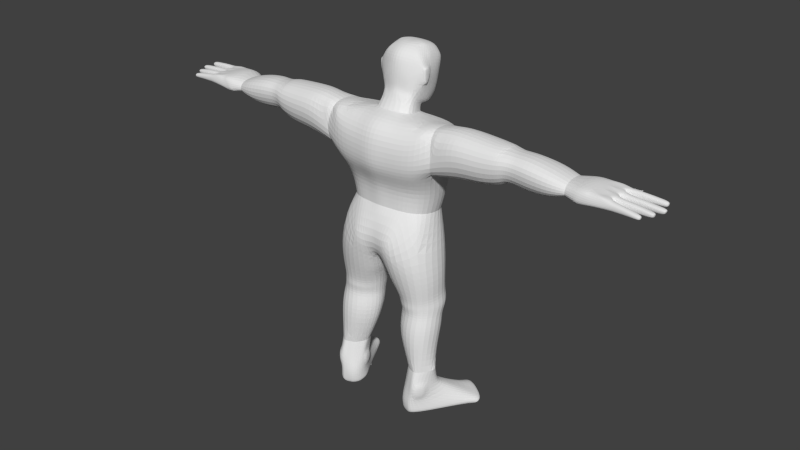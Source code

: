 # Source: Guardianv3.0_BodySplit.blend  (saved by Blender 2.75.0; exported with 4.5.12 LTS)
import bpy
from mathutils import Matrix  # noqa: F401  (used for matrix-valued properties, if any)

bpy.ops.wm.read_factory_settings(use_empty=True)
scene = bpy.context.scene
scene.name = 'Scene'

# ---- collections
col_collection_1 = bpy.data.collections.new('Collection 1'); scene.collection.children.link(col_collection_1)

# ---- materials (node trees are filled in below, after node groups)
mat_material = bpy.data.materials.new('Material')
mat_material.alpha_threshold = 0.0
mat_material.use_transparent_shadow = False
mat_material.roughness = 0.5
mat_material.line_color = (0.0, 0.0, 0.0, 1.0)

# ---- material node trees

# ---- world
world_world = bpy.data.worlds.new('World'); scene.world = world_world
world_world.color = (0.05088, 0.05088, 0.05088)
world_world.use_sun_shadow = False
world_world.sun_shadow_jitter_overblur = 0.0
world_world.cycles.sampling_method = 'MANUAL'
world_world.cycles.sample_map_resolution = 256

# ---- meshes
me_cube_006 = bpy.data.meshes.new('Cube.006')
me_cube_006.from_pydata([(0.2779, -0.9106, 2.821), (-0.4031, -0.8984, 2.758), (0.04452, -0.6964, 1.404), (0.05515, -0.7873, 1.761), (0.2515, -0.8797, 2.099), (0.3653, -0.9867, 2.359), (-0.3302, -0.6964, 1.362), (-0.3623, -0.7873, 1.661), (-0.2043, -0.8797, 2.115), (-0.3371, -0.9867, 2.359), (-0.5598, -0.3552, 1.201), (-0.5998, -0.1574, 1.201), (0.03243, -0.3669, 2.865), (0.2615, -0.743, 2.833), (-0.1792, -0.743, 2.768), (-0.3435, -0.2379, 2.782), (-0.5516, -0.475, 1.319), (-0.5922, -0.1819, 1.314), (-0.6285, -0.5134, 1.628), (-0.6974, -0.189, 1.619), (-0.672, -0.6285, 2.026), (-0.7502, -0.2314, 2.026), (-0.6721, -0.6661, 2.346), (-0.745, -0.1388, 2.343), (0.2912, -0.1819, 1.451), (0.2547, -0.475, 1.442), (0.3034, -0.189, 1.792), (0.2623, -0.5134, 1.787), (0.452, -0.2494, 2.041), (0.4021, -0.6285, 2.041), (0.5149, -0.2247, 2.243), (0.4598, -0.6661, 2.254), (-0.6718, -0.1772, 2.589), (-0.6244, -0.7136, 2.608), (0.4548, -0.7084, 2.598), (0.4997, -0.2673, 2.603), (-0.6013, 0.0, 1.201), (0.1164, 0.0, 2.881), (-0.4656, 0.0, 2.768), (-0.601, 0.0, 1.313), (-0.703, 0.0, 1.618), (-0.7454, 0.0, 2.113), (-0.7349, 0.0, 2.346), (0.3196, 0.0, 1.458), (0.3354, 0.0, 1.796), (0.4909, 0.0, 2.041), (0.5578, 0.0, 2.235), (-0.6606, 0.0, 2.587), (0.5422, 0.0, 2.608), (0.3036, -0.2994, 2.805), (0.4112, 0.0, 2.837), (-0.5344, -0.1489, 0.9804), (-0.5525, 0.0, 0.9804), (-0.4255, 0.0, 0.6585), (-0.526, -0.1312, 2.704), (-0.4864, -0.564, 2.733), (-0.01774, -0.8775, 2.836), (0.00304, -0.7394, 2.852), (-0.4325, -0.1835, 2.775)], [], [(11, 36, 52, 51), (57, 14, 1, 56), (31, 34, 0, 5), (2, 3, 7, 6), (3, 4, 8, 7), (25, 27, 3, 2), (27, 29, 4, 3), (29, 31, 5, 4), (45, 46, 30, 28), (28, 30, 31, 29), (44, 45, 28, 26), (26, 28, 29, 27), (43, 44, 26, 24), (24, 26, 27, 25), (8, 9, 22, 20), (20, 22, 23, 21), (7, 8, 20, 18), (18, 20, 21, 19), (6, 7, 18, 16), (16, 18, 19, 17), (10, 16, 17, 11), (9, 1, 33, 22), (22, 33, 32, 23), (46, 48, 35, 30), (30, 35, 34, 31), (12, 15, 14, 57, 13), (1, 14, 55, 33), (55, 14, 15, 54), (48, 50, 49, 35), (35, 49, 13, 34), (34, 13, 0), (23, 32, 47, 42), (11, 17, 39, 36), (17, 19, 40, 39), (19, 21, 41, 40), (21, 23, 42, 41), (49, 12, 13), (50, 37, 12, 49), (51, 52, 53), (10, 11, 51), (33, 55, 54, 32), (54, 15, 58, 38, 47), (32, 54, 47), (13, 57, 56, 0)])
me_cube_006.materials.append(mat_material)
me_cube_006.use_remesh_preserve_volume = False
me_cube_006.use_remesh_preserve_attributes = False
me_cube_006.use_mirror_vertex_groups = False
me_cube_006.update()
me_cube_005 = bpy.data.meshes.new('Cube.005')
me_cube_005.from_pydata([(0.04452, -0.6964, 1.404), (-0.3302, -0.6964, 1.362), (0.5603, -0.1489, 0.9856), (0.5501, -0.3032, 0.9856), (-0.5598, -0.3552, 1.201), (-0.5516, -0.475, 1.319), (0.2912, -0.1819, 1.451), (0.2547, -0.475, 1.442), (0.5107, 0.0, 0.9856), (0.3196, 0.0, 1.458), (-0.01047, -0.1372, 0.259), (0.06169, -0.056, 0.5434), (-0.5344, -0.1489, 0.9804), (0.07752, 0.0, 0.5894), (0.3952, -0.7985, 0.8193), (-0.1589, -0.8856, 0.8298), (0.3426, -0.0584, 0.536), (0.5523, -0.3505, 0.6904), (-0.5233, -0.6611, 0.6927), (-0.4715, -0.2979, 0.5746), (-0.4255, 0.0, 0.6585), (0.3962, 0.0, 0.6145), (0.3326, -0.8432, 0.3486), (-0.1281, -0.9417, 0.3671), (0.2621, -0.1095, 0.2485), (0.4337, -0.4184, 0.2848), (-0.4275, -0.6942, 0.2903), (-0.4012, -0.3388, 0.2795), (0.2798, -0.7985, 0.01301), (-0.1249, -0.9096, 0.06229), (0.1234, -0.1828, -0.01932), (0.3301, -0.4748, -0.02583), (-0.4195, -0.7359, 0.08041), (-0.4007, -0.3835, 0.04207), (0.2763, -0.8053, -0.08886), (-0.146, -0.9632, -0.09678), (0.09701, -0.2027, -0.1348), (0.3567, -0.4691, -0.1085), (-0.4343, -0.7476, -0.1112), (-0.3778, -0.3872, -0.1296), (0.2706, -0.8007, -0.2225), (-0.05829, -0.9279, -0.2559), (0.0676, -0.2303, -0.2608), (0.3132, -0.4872, -0.2263), (-0.3333, -0.7364, -0.2816), (-0.2881, -0.3672, -0.2871), (0.3636, -0.7458, -1.173), (0.1366, -0.9379, -1.155), (0.1086, -0.4315, -1.167), (0.2979, -0.5671, -1.179), (-0.07773, -0.7978, -1.143), (-0.09746, -0.5128, -1.155), (0.1252, -0.2625, -0.7638), (-0.2225, -0.4173, -0.7841), (-0.2163, -0.7472, -0.7794), (0.0456, -0.9323, -0.7635), (0.3837, -0.8039, -0.7254), (0.3767, -0.4631, -0.7326), (-0.08499, -0.07494, 0.5551), (-0.1337, -0.2646, -0.277), (-0.1548, -0.2393, 0.008958), (-0.189, -0.1614, 0.2707), (-0.0375, -0.3038, -0.7756), (-0.1506, -0.2435, -0.1357), (-0.008231, -0.4786, -1.17), (-0.08816, -0.6046, -1.148), (0.03891, -0.8972, -1.148), (0.2098, -0.4908, -1.175), (0.3347, -0.6696, -1.176), (-0.3047, -0.3844, -0.4633), (-0.01943, -0.9552, -0.4419), (0.3511, -0.8203, -0.4237), (0.08467, -0.2078, -0.4614), (-0.3209, -0.7609, -0.4497), (0.3653, -0.4417, -0.4389), (-0.117, -0.2586, -0.464)], [], [(8, 9, 6, 2), (2, 6, 7, 3), (2, 3, 17, 16), (24, 25, 31, 30), (26, 27, 33, 32), (29, 32, 38, 35), (60, 30, 36, 63), (25, 22, 28, 31), (61, 10, 24, 30, 60), (23, 26, 32, 29), (22, 23, 29, 28), (36, 37, 43, 42), (38, 39, 45, 44), (28, 29, 35, 34), (32, 33, 39, 38), (30, 31, 37, 36), (31, 28, 34, 37), (55, 54, 50, 66, 47), (62, 52, 48, 64), (37, 34, 40, 43), (63, 36, 42, 59), (35, 38, 44, 41), (34, 35, 41, 40), (56, 55, 47, 46), (54, 53, 51, 65, 50), (52, 57, 49, 67, 48), (57, 56, 46, 68, 49), (74, 71, 56, 57), (72, 74, 57, 52), (73, 69, 53, 54), (71, 70, 55, 56), (75, 72, 52, 62), (70, 73, 54, 55), (25, 24, 16, 17), (23, 22, 14, 15), (26, 18, 19, 27), (22, 25, 17, 14), (26, 23, 15, 18), (39, 63, 59, 45), (53, 62, 64, 51), (27, 61, 60, 33), (69, 75, 62, 53), (33, 60, 63, 39), (45, 59, 75, 69), (41, 44, 73, 70), (59, 42, 72, 75), (40, 41, 70, 71), (44, 45, 69, 73), (42, 43, 74, 72), (43, 40, 71, 74), (27, 19, 58, 61), (10, 11, 16, 24), (5, 4, 18), (5, 18, 15, 1), (58, 19, 20), (14, 0, 1, 15), (7, 0, 14), (7, 14, 17, 3), (61, 58, 11, 10), (58, 20, 13, 11), (18, 4, 12, 19), (19, 12, 20), (11, 13, 21, 16), (8, 2, 16, 21)])
me_cube_005.materials.append(mat_material)
me_cube_005.use_remesh_preserve_volume = False
me_cube_005.use_remesh_preserve_attributes = False
me_cube_005.use_mirror_vertex_groups = False
me_cube_005.update()
me_cube_004 = bpy.data.meshes.new('Cube.004')
me_cube_004.from_pydata([(0.3636, -0.7458, -1.173), (0.1366, -0.9379, -1.155), (0.1086, -0.4315, -1.167), (0.2979, -0.5671, -1.179), (-0.07773, -0.7978, -1.143), (-0.09746, -0.5128, -1.155), (-0.5573, -0.7898, -1.793), (-0.5121, -1.097, -1.731), (-0.6073, -0.9675, -1.7), (-0.4519, -1.228, -1.756), (0.3092, -0.4528, -1.813), (0.04956, -0.4836, -1.812), (0.4396, -0.765, -1.93), (-0.5053, -1.391, -1.839), (0.1293, -0.4365, -1.928), (0.3815, -0.5446, -1.928), (-0.7074, -1.214, -1.791), (-0.8099, -0.9264, -1.757), (0.04795, -0.4856, -1.858), (0.4158, -0.6475, -1.927), (0.2981, -0.4567, -1.927), (-0.6114, -1.335, -1.825), (-0.7736, -1.066, -1.757), (0.2662, -0.4835, -1.447), (-0.008231, -0.4786, -1.17), (0.2089, -0.8775, -1.322), (-0.02075, -0.5161, -1.41), (0.02476, -0.9255, -1.417), (-0.06369, -0.8172, -1.413), (0.3579, -0.5614, -1.449), (0.1947, -0.4389, -1.356), (0.4344, -0.7389, -1.332), (-0.006724, -0.5092, -1.354), (0.4025, -0.6623, -1.451), (-0.09469, -0.6413, -1.413), (-0.1764, -0.6825, -1.491), (-0.08816, -0.6046, -1.148), (0.03891, -0.8972, -1.148), (-0.0534, -0.9808, -1.502), (0.2098, -0.4908, -1.175), (0.3144, -0.4525, -1.663), (0.3347, -0.6696, -1.176), (0.4373, -0.6507, -1.662), (-0.00761, -0.5098, -1.656), (-0.03482, -0.5605, -1.66), (-0.1662, -0.8828, -1.49), (0.4128, -0.5311, -1.661), (0.1977, -0.4373, -1.651), (0.2085, -0.8775, -1.657), (0.4344, -0.7391, -1.656), (0.4076, -0.5314, -1.813), (0.4569, -0.7653, -1.843), (-0.3924, -1.308, -1.793), (0.4321, -0.6511, -1.811), (0.1537, -0.4346, -1.815), (-0.3449, -1.268, -1.929), (-0.506, -0.7957, -1.929), (-0.4571, -1.364, -1.91), (-0.6549, -1.176, -1.911), (-0.7642, -0.896, -1.907), (-0.5657, -1.307, -1.908), (-0.7275, -1.038, -1.904), (0.2827, -0.8923, -1.403), (0.4032, -0.7989, -1.402), (0.2762, -0.8769, -1.585), (0.4032, -0.7991, -1.584), (0.1556, -0.4227, -1.408), (0.01483, -0.4637, -1.405), (0.01379, -0.4563, -1.594), (0.1596, -0.4204, -1.593), (-0.138, -0.5942, -1.764), (-0.1426, -0.5943, -1.858), (0.06275, -0.7287, -1.917), (-0.06035, -0.8093, -1.908), (-0.3098, -0.6861, -1.928)], [(71, 72), (72, 73)], [(45, 35, 8, 7), (46, 42, 53, 50), (48, 38, 9, 52), (70, 11, 18, 71), (38, 45, 7, 9), (43, 47, 54, 11), (47, 40, 10, 54), (10, 50, 15, 20), (9, 7, 16, 21), (42, 49, 51, 53), (35, 44, 6, 8), (49, 48, 52, 51), (0, 1, 25, 31), (52, 13, 55), (1, 37, 27, 25), (36, 5, 26, 34), (8, 6, 17, 22), (5, 24, 32, 26), (41, 0, 31, 33), (25, 27, 38, 48), (23, 29, 46, 40), (7, 8, 22, 16), (29, 33, 42, 46), (54, 10, 20, 14), (30, 23, 40, 47), (26, 32, 43, 44), (28, 34, 35, 45), (34, 26, 44, 35), (50, 53, 19, 15), (52, 9, 21, 13), (27, 28, 45, 38), (53, 51, 12, 19), (33, 31, 49, 42), (30, 47, 69, 66), (40, 46, 50, 10), (44, 43, 11, 70, 6), (24, 2, 30, 32), (3, 41, 33, 29), (37, 4, 28, 27), (4, 36, 34, 28), (39, 3, 29, 23), (11, 54, 14, 18), (49, 31, 63, 65), (2, 39, 23, 30), (51, 52, 55, 12), (17, 6, 56), (16, 22, 61, 58), (22, 17, 59, 61), (21, 16, 58, 60), (13, 21, 60, 57), (13, 57, 55), (17, 56, 59), (63, 62, 64, 65), (25, 48, 64, 62), (48, 49, 65, 64), (31, 25, 62, 63), (67, 66, 69, 68), (43, 32, 67, 68), (32, 30, 66, 67), (47, 43, 68, 69), (6, 70, 71, 74, 56), (19, 12, 14, 20, 15), (18, 14, 12, 55, 72), (71, 18, 72, 55, 73), (56, 74, 71, 73, 55), (60, 58, 61, 59, 56, 55, 57)])
me_cube_004.materials.append(mat_material)
me_cube_004.use_remesh_preserve_volume = False
me_cube_004.use_remesh_preserve_attributes = False
me_cube_004.use_mirror_vertex_groups = False
me_cube_004.update()
me_cube_003 = bpy.data.meshes.new('Cube.003')
me_cube_003.from_pydata([(0.1443, -3.007, 2.425), (0.1733, -3.014, 2.52), (-0.1941, -2.991, 2.423), (-0.3481, -2.992, 2.537), (0.1017, -2.999, 2.633), (-0.2464, -2.985, 2.635), (0.1754, -3.675, 2.451), (0.1864, -3.687, 2.533), (-0.3692, -3.651, 2.445), (-0.4099, -3.646, 2.493), (0.1654, -3.653, 2.588), (-0.3995, -3.661, 2.598), (0.1933, -3.159, 2.386), (0.2028, -3.366, 2.442), (-0.3685, -3.291, 2.407), (-0.4865, -3.205, 2.349), (0.2191, -3.183, 2.52), (0.2142, -3.418, 2.508), (-0.5489, -3.253, 2.489), (-0.4538, -3.423, 2.482), (-0.3902, -3.448, 2.623), (-0.3876, -3.212, 2.665), (0.1724, -3.473, 2.62), (0.1738, -3.237, 2.661), (-0.5526, -3.497, 2.335), (-0.6474, -3.437, 2.334), (-0.6566, -3.44, 2.433), (-0.5478, -3.494, 2.427), (-0.1742, -3.343, 2.449), (-0.2677, -3.665, 2.469), (-0.1719, -3.137, 2.386), (-0.1097, -3.226, 2.673), (-0.1792, -3.46, 2.632), (-0.2491, -3.651, 2.609), (0.05957, -3.637, 2.602), (-0.05434, -3.465, 2.632), (0.05419, -3.651, 2.45), (0.06287, -3.357, 2.453), (0.07421, -3.147, 2.388), (0.05722, -3.662, 2.515), (0.06419, -3.726, 2.488), (-0.3039, -3.762, 2.603), (-0.2724, -3.651, 2.609), (-0.2805, -3.662, 2.517), (0.03912, -3.638, 2.603), (-0.3954, -4.194, 2.473), (0.0396, -3.662, 2.514), (-0.1222, -3.642, 2.598), (-0.1087, -3.647, 2.458), (-0.1011, -3.657, 2.518), (-0.4168, -4.201, 2.521), (-0.09598, -3.642, 2.597), (-0.3988, -4.2, 2.559), (-0.3397, -4.193, 2.47), (-0.3694, -4.218, 2.517), (-0.3392, -4.2, 2.556), (-0.3169, -4.205, 2.519), (-0.3871, -3.755, 2.597), (-0.3705, -3.734, 2.482), (-0.2825, -3.734, 2.475), (-0.3998, -3.733, 2.511), (-0.2907, -3.746, 2.516), (-0.2493, -3.664, 2.519), (-0.1231, -3.659, 2.519), (0.1242, -3.469, 2.621), (-0.3267, -3.451, 2.623), (-0.2264, -3.56, 2.607), (0.1711, -3.571, 2.602), (0.05081, -3.567, 2.604), (-0.1353, -3.562, 2.605), (-0.09019, -3.563, 2.604), (-0.269, -3.559, 2.609), (0.02691, -3.566, 2.605), (-0.4, -3.555, 2.608), (-0.2441, -4.236, 2.442), (-0.243, -4.266, 2.532), (-0.1704, -4.264, 2.53), (-0.1771, -4.238, 2.443), (-0.2561, -4.261, 2.492), (-0.1549, -4.263, 2.494), (-0.2525, -3.73, 2.466), (-0.2434, -3.743, 2.5), (-0.1404, -3.745, 2.502), (-0.1355, -3.726, 2.456), (-0.1426, -3.753, 2.578), (-0.2319, -3.755, 2.58), (-0.2098, -4.267, 2.492), (-0.002339, -4.184, 2.446), (0.003752, -4.194, 2.521), (0.01086, -4.185, 2.489), (-0.0801, -4.185, 2.446), (-0.08995, -4.184, 2.488), (-0.07926, -4.193, 2.52), (0.01939, -3.731, 2.586), (0.03031, -3.73, 2.495), (-0.08894, -3.715, 2.482), (-0.06659, -3.732, 2.584), (0.03603, -3.708, 2.457), (-0.09291, -3.705, 2.461), (0.1596, -4.083, 2.451), (0.179, -4.085, 2.482), (0.1587, -4.093, 2.517), (0.1021, -4.093, 2.518), (0.09689, -4.083, 2.448), (0.08404, -4.087, 2.483), (0.1325, -4.1, 2.48), (0.1817, -3.728, 2.526), (0.06761, -3.723, 2.453), (0.1732, -3.724, 2.452), (0.07959, -3.727, 2.584), (0.163, -3.726, 2.577), (-0.3445, -3.665, 2.599), (-0.3365, -3.55, 2.623), (-0.1795, -3.554, 2.62), (-0.1841, -3.664, 2.599), (-0.04343, -3.557, 2.619), (-0.03021, -3.668, 2.597), (0.1237, -3.561, 2.617), (0.1232, -3.679, 2.59), (-0.0387, -4.2, 2.487), (-0.6392, -3.594, 2.342), (-0.7219, -3.546, 2.329), (-0.729, -3.549, 2.424), (-0.6419, -3.6, 2.41), (-0.6907, -3.663, 2.347), (-0.7538, -3.625, 2.329), (-0.759, -3.625, 2.419), (-0.6944, -3.665, 2.4), (-0.7421, -3.655, 2.418), (-0.7378, -3.654, 2.329), (-0.5014, -3.338, 2.486), (-0.599, -3.463, 2.443), (-0.6903, -3.573, 2.431), (-0.3882, -3.199, 2.388), (0.217, -3.284, 2.515), (0.1732, -3.339, 2.643), (-0.6015, -3.465, 2.319), (-0.681, -3.568, 2.321), (-0.401, -4.063, 2.573), (-0.3272, -4.055, 2.479), (-0.4116, -4.06, 2.518), (-0.3089, -4.066, 2.518), (-0.3228, -4.066, 2.573), (-0.3833, -4.055, 2.482), (-0.3135, -3.916, 2.591), (-0.3736, -3.895, 2.482), (-0.3946, -3.911, 2.589), (-0.3058, -3.895, 2.476), (-0.4056, -3.897, 2.513), (-0.2997, -3.906, 2.515), (-0.246, -3.901, 2.463), (-0.2421, -4.082, 2.45), (-0.1445, -3.915, 2.497), (-0.15, -4.092, 2.493), (-0.1461, -3.924, 2.569), (-0.1571, -4.093, 2.549), (-0.2428, -3.927, 2.571), (-0.2416, -4.095, 2.551), (-0.2542, -4.09, 2.492), (-0.2493, -3.913, 2.496), (-0.1691, -4.081, 2.447), (-0.1567, -3.898, 2.457), (0.01953, -3.89, 2.571), (0.01233, -4.044, 2.549), (-0.08928, -3.872, 2.484), (-0.08961, -4.028, 2.486), (0.01624, -3.868, 2.456), (0.006427, -4.027, 2.452), (0.01734, -4.033, 2.491), (0.02383, -3.882, 2.493), (-0.07805, -4.044, 2.548), (-0.07581, -3.89, 2.569), (-0.08055, -4.026, 2.453), (-0.08185, -3.866, 2.458), (0.07081, -3.846, 2.487), (0.07742, -3.967, 2.485), (0.1808, -3.847, 2.512), (0.1799, -3.966, 2.497), (0.1654, -3.841, 2.455), (0.1612, -3.961, 2.454), (0.1645, -3.846, 2.56), (0.1651, -3.968, 2.54), (0.09002, -3.961, 2.453), (0.08061, -3.841, 2.454), (0.08964, -3.969, 2.543), (0.08408, -3.847, 2.565)], [(128, 132), (129, 137)], [(37, 13, 6, 36), (13, 17, 7, 6), (20, 19, 9, 11, 73), (66, 71, 42, 33), (19, 14, 8, 9), (17, 22, 67, 10, 7), (1, 4, 23, 16), (134, 135, 22, 17), (3, 2, 15, 18), (133, 14, 24, 136), (35, 70, 115), (5, 3, 18, 21), (31, 21, 20, 65, 32), (0, 1, 16, 12), (2, 0, 12, 38, 30, 15), (18, 15, 25, 26), (14, 19, 27, 24), (130, 18, 26, 131), (38, 12, 13, 37), (10, 67, 117, 118), (35, 32, 69, 70), (34, 68, 72, 44), (35, 115, 72), (46, 39, 34, 44), (50, 45, 54), (28, 37, 36, 48, 29), (36, 39, 46), (14, 28, 29, 8), (52, 50, 54), (43, 42, 41, 61), (9, 8, 58, 60), (8, 29, 59, 58), (42, 111, 11, 57, 41), (11, 9, 60, 57), (29, 43, 61, 59), (77, 79, 86), (79, 76, 86), (76, 75, 86), (74, 77, 86), (48, 49, 63), (33, 42, 43, 62), (29, 62, 43), (51, 47, 63, 49), (69, 113, 114, 47), (70, 69, 47, 51), (115, 116, 44, 72), (71, 112, 111, 42), (32, 65, 71, 66), (54, 56, 55), (31, 32, 35), (68, 64, 35, 72), (87, 89, 119), (119, 89, 88), (33, 62, 81, 85), (47, 114, 33, 85, 84), (63, 47, 84, 82), (29, 48, 83, 80), (62, 29, 80, 81), (48, 63, 82, 83), (75, 78, 86), (78, 74, 86), (119, 88, 92), (90, 87, 119), (91, 90, 119), (91, 119, 92), (44, 116, 51, 96, 93), (36, 46, 94, 97), (49, 48, 98, 95), (48, 36, 97, 98), (46, 44, 93, 94), (51, 49, 95, 96), (101, 105, 100), (105, 99, 100), (10, 118, 34, 109, 110), (7, 10, 110, 106), (36, 6, 108, 107), (6, 7, 106, 108), (34, 39, 40, 109), (39, 36, 107, 40), (112, 73, 11, 111), (113, 66, 33, 114), (70, 51, 116, 115), (117, 64, 68), (118, 117, 68, 34), (103, 99, 105), (101, 102, 105), (104, 103, 105), (102, 104, 105), (53, 56, 54), (57, 60, 148, 146), (131, 26, 122, 132), (121, 137, 120, 124, 129, 125), (24, 27, 123, 120), (126, 125, 129, 128), (120, 123, 127, 124), (123, 132, 122, 126, 128, 127), (122, 121, 125, 126), (128, 129, 124, 127), (19, 130, 131, 27), (55, 52, 54), (25, 136, 137, 121), (136, 24, 120, 137), (12, 16, 134), (12, 134, 17, 13), (15, 133, 136, 25), (16, 23, 135, 134), (30, 38, 37, 28), (15, 30, 28, 14), (143, 139, 53, 45), (138, 140, 50, 52), (146, 148, 140, 138), (58, 59, 147, 145), (140, 143, 45, 50), (61, 41, 144, 149), (139, 141, 56, 53), (148, 145, 143, 140), (142, 138, 52, 55), (59, 61, 149, 147), (141, 142, 55, 56), (145, 147, 139, 143), (158, 151, 74, 78), (157, 158, 78, 75), (161, 152, 153, 160), (167, 168, 89, 87), (80, 83, 161, 150), (82, 84, 154, 152), (144, 146, 138, 142), (84, 85, 156, 154), (151, 160, 77, 74), (156, 159, 158, 157), (83, 82, 152, 161), (150, 161, 160, 151), (85, 81, 159, 156), (159, 150, 151, 158), (95, 98, 173, 164), (41, 57, 146, 144), (179, 177, 100, 99), (97, 94, 169, 166), (60, 58, 145, 148), (153, 155, 76, 79), (165, 172, 90, 91), (109, 40, 174, 185), (98, 97, 166, 173), (147, 149, 141, 139), (168, 163, 88, 89), (169, 162, 163, 168), (172, 167, 87, 90), (164, 173, 172, 165), (173, 166, 167, 172), (166, 169, 168, 167), (45, 53, 54), (162, 171, 170, 163), (182, 179, 99, 103), (160, 153, 79, 77), (171, 164, 165, 170), (175, 182, 103, 104), (93, 96, 171, 162), (110, 109, 185, 180), (27, 131, 132, 123), (26, 25, 121, 122), (163, 170, 92, 88), (181, 184, 102, 101), (96, 95, 164, 171), (183, 178, 179, 182), (184, 175, 104, 102), (94, 93, 162, 169), (155, 157, 75, 76), (177, 181, 101, 100), (106, 110, 180, 176), (174, 183, 182, 175), (176, 180, 181, 177), (152, 154, 155, 153), (185, 174, 175, 184), (170, 165, 91, 92), (107, 108, 178, 183), (178, 176, 177, 179), (40, 107, 183, 174), (180, 185, 184, 181), (154, 156, 157, 155), (4, 5, 21, 31, 23), (23, 31, 35, 64, 22, 135), (32, 113, 69), (67, 22, 64, 117), (32, 66, 113), (130, 19, 20, 21, 18), (65, 112, 71), (65, 20, 73, 112), (149, 144, 142, 141), (81, 80, 150, 159), (108, 106, 176, 178)])
me_cube_003.materials.append(mat_material)
me_cube_003.use_remesh_preserve_volume = False
me_cube_003.use_remesh_preserve_attributes = False
me_cube_003.use_mirror_vertex_groups = False
me_cube_003.update()
me_cube_002 = bpy.data.meshes.new('Cube.002')
me_cube_002.from_pydata([(0.1765, -2.062, 2.304), (0.2974, -2.077, 2.614), (-0.2511, -2.06, 2.308), (-0.3571, -2.082, 2.605), (0.2019, -2.108, 2.817), (-0.2113, -2.108, 2.817), (0.1503, -2.168, 2.328), (0.261, -2.212, 2.615), (-0.2385, -2.115, 2.328), (-0.3352, -2.138, 2.601), (0.1733, -2.228, 2.8), (-0.2026, -2.179, 2.796), (0.1443, -3.007, 2.425), (0.1733, -3.014, 2.52), (-0.1941, -2.991, 2.423), (-0.3481, -2.992, 2.537), (0.1017, -2.999, 2.633), (-0.2464, -2.985, 2.635), (-0.2434, -2.384, 2.8), (0.1875, -2.449, 2.811), (-0.2899, -2.359, 2.265), (-0.4001, -2.347, 2.572), (0.2836, -2.443, 2.598), (0.1406, -2.427, 2.273), (-0.2808, -2.749, 2.726), (-0.2695, -2.715, 2.307), (0.1674, -2.76, 2.312), (0.1628, -2.792, 2.729), (-0.4256, -2.738, 2.547), (0.2577, -2.803, 2.548), (0.2779, -0.9106, 2.821), (-0.4031, -0.8984, 2.758), (0.2515, -0.8797, 2.099), (0.3653, -0.9867, 2.359), (-0.2043, -0.8797, 2.115), (-0.3371, -0.9867, 2.359), (0.296, -1.083, 2.851), (-0.2561, -1.073, 2.78), (0.2835, -1.275, 2.872), (0.1934, -2.0, 2.258), (0.3255, -1.997, 2.593), (-0.2722, -2.017, 2.265), (-0.3868, -2.032, 2.588), (0.2217, -2.037, 2.815), (-0.2281, -2.055, 2.818), (0.4067, -1.301, 2.579), (-0.2523, -1.279, 2.842), (0.2356, -1.417, 2.174), (-0.279, -1.428, 2.182), (-0.4418, -1.333, 2.571), (0.2508, -1.723, 2.826), (0.3643, -1.712, 2.565), (-0.411, -1.708, 2.552), (-0.2761, -1.75, 2.19), (-0.2385, -1.716, 2.825), (0.2211, -1.762, 2.185), (-0.01774, -0.8775, 2.836), (-0.02614, -1.31, 2.912), (-0.006684, -2.036, 2.844), (-0.01332, -1.713, 2.887), (-0.03163, -1.051, 2.886)], [], [(23, 22, 29, 26), (2, 0, 6, 8), (0, 1, 7, 6), (5, 3, 9, 11), (4, 5, 11, 10), (3, 2, 8, 9), (1, 4, 10, 7), (27, 24, 17, 16), (28, 25, 14, 15), (29, 27, 16, 13), (25, 26, 12, 14), (26, 29, 13, 12), (24, 28, 15, 17), (11, 9, 21, 18), (6, 7, 22, 23), (8, 6, 23, 20), (7, 10, 19, 22), (9, 8, 20, 21), (10, 11, 18, 19), (18, 21, 28, 24), (20, 23, 26, 25), (22, 19, 27, 29), (21, 20, 25, 28), (19, 18, 24, 27), (56, 31, 37, 60), (31, 35, 37), (30, 36, 33), (46, 37, 35, 49), (55, 47, 45, 51), (52, 54, 46, 49), (37, 46, 57, 60), (35, 34, 48, 49), (52, 49, 48, 53), (34, 32, 47, 48), (59, 57, 46, 54), (32, 33, 45, 47), (53, 48, 47, 55), (33, 36, 38, 45), (51, 45, 38, 50), (40, 51, 50, 43), (41, 53, 55, 39), (58, 59, 54, 44), (42, 52, 53, 41), (42, 44, 54, 52), (39, 55, 51, 40), (39, 40, 1, 0), (43, 58, 44, 5, 4), (44, 42, 3, 5), (41, 39, 0, 2), (42, 41, 2, 3), (40, 43, 4, 1), (60, 57, 38, 36), (50, 38, 57, 59), (43, 50, 59, 58), (30, 56, 60, 36)])
me_cube_002.materials.append(mat_material)
me_cube_002.use_remesh_preserve_volume = False
me_cube_002.use_remesh_preserve_attributes = False
me_cube_002.use_mirror_vertex_groups = False
me_cube_002.update()
me_cube = bpy.data.meshes.new('Cube')
me_cube.from_pydata([(0.03243, -0.3669, 2.865), (-0.3435, -0.2379, 2.782), (0.1164, 0.0, 2.881), (-0.4656, 0.0, 2.768), (-0.1107, -0.2972, 3.059), (-0.3446, -0.2116, 2.92), (-0.0106, 0.0, 3.094), (-0.5047, 0.0, 2.847), (-0.1413, -0.3065, 3.105), (-0.6717, -0.1436, 2.816), (-0.04207, 0.0, 3.194), (-0.7103, 0.0, 2.788), (-0.3296, -0.3618, 3.175), (-0.6729, -0.2673, 2.974), (-0.03409, 0.0, 3.346), (-0.4226, -0.3739, 3.375), (-0.7576, -0.2767, 3.245), (-0.03956, 0.0, 3.519), (-0.8561, 0.0, 3.202), (-0.4689, -0.3675, 3.567), (-0.8028, -0.2571, 3.458), (-0.0744, 0.0, 3.684), (-0.8738, 0.0, 3.458), (-0.4832, -0.2858, 3.723), (-0.7306, -0.2842, 3.645), (-0.2613, 0.0, 3.786), (-0.8102, 0.0, 3.631), (-0.5214, -0.2036, 3.772), (-0.6943, -0.195, 3.718), (-0.5605, 0.0, 3.785), (-0.7289, 0.0, 3.712), (-0.2292, -0.3269, 3.641), (-0.2245, -0.3775, 3.434), (-0.1598, -0.3186, 3.306), (-0.6835, -0.3491, 3.518), (-0.5744, -0.3516, 3.317), (-0.4325, -0.1835, 2.775), (-0.4683, -0.1629, 2.862), (-0.753, -0.1291, 2.941), (-0.863, -0.02219, 3.191), (-0.8593, -0.1268, 3.463), (-0.7909, -0.1429, 3.638), (-0.7198, -0.1018, 3.715), (-0.4705, -0.3235, 3.08), (-0.5149, -0.2768, 2.911), (-0.3592, -0.1688, 3.79), (-0.8238, 0.0, 3.007), (-0.9097, 0.0, 3.01), (-0.7862, -0.1421, 3.017), (-0.8043, -0.07186, 3.024), (-0.7241, -0.1143, 2.883), (-0.7545, 0.0, 2.86), (-0.9014, -0.02756, 3.014), (-0.3552, -0.3449, 3.608), (-0.3741, -0.3868, 3.38), (-0.2337, -0.3785, 3.497), (-0.3664, -0.382, 3.478), (-0.3112, -0.3785, 3.232), (-0.2421, -0.3955, 3.26), (-0.2232, -0.4221, 3.44), (-0.367, -0.4092, 3.382), (-0.2378, -0.4195, 3.501), (-0.3594, -0.4086, 3.477), (-0.304, -0.4005, 3.236), (-0.2435, -0.407, 3.261), (-0.07556, -0.1957, 3.321), (-0.06324, -0.1562, 3.076), (-0.105, -0.2019, 3.478), (-0.1646, -0.2162, 3.655), (-0.09306, -0.1575, 3.148), (-0.175, -0.3274, 3.444)], [], [(36, 1, 5, 37), (31, 68, 45), (0, 2, 6, 66, 4), (1, 0, 4, 5), (4, 66, 69, 8), (45, 25, 29), (28, 27, 29), (12, 8, 33, 58, 57), (44, 8, 12, 43), (16, 35, 34, 20), (12, 57, 54, 15), (13, 43, 35, 16), (40, 20, 24, 41), (39, 16, 20, 40), (70, 67, 68, 31), (41, 24, 28, 42), (19, 53, 23), (20, 34, 24), (45, 29, 27), (24, 23, 27, 28), (23, 45, 27), (32, 33, 70), (35, 15, 19, 34), (15, 54, 56, 53, 19), (30, 42, 28, 29), (26, 41, 42, 30), (18, 39, 40, 22), (22, 40, 41, 26), (8, 69, 65, 33), (3, 36, 37, 7), (9, 44, 43, 13), (12, 15, 35, 43), (34, 19, 23, 24), (37, 5, 44), (44, 9, 37), (48, 16, 39, 49), (4, 8, 44, 5), (48, 46, 51, 50, 38), (38, 13, 16, 48), (46, 48, 49), (47, 52, 39, 18), (47, 46, 49, 52), (52, 49, 39), (54, 57, 63, 60), (56, 55, 31, 53), (58, 32, 59, 64), (58, 33, 32), (60, 59, 61, 62), (63, 64, 59, 60), (55, 56, 62, 61), (32, 55, 61, 59), (56, 54, 60, 62), (53, 31, 45, 23), (67, 17, 21, 68), (65, 14, 17, 67), (69, 10, 14, 65), (68, 21, 25, 45), (66, 6, 10, 69), (7, 37, 9, 11), (11, 9, 50, 51), (57, 58, 64, 63), (9, 13, 38, 50), (33, 65, 67, 70), (32, 70, 31, 55)])
me_cube.materials.append(mat_material)
me_cube.use_remesh_preserve_volume = False
me_cube.use_remesh_preserve_attributes = False
me_cube.use_mirror_vertex_groups = False
me_cube.update()
arm_armature = bpy.data.armatures.new('Armature')  # bones are not reproduced

# ---- objects
ob_armature = bpy.data.objects.new('Armature', arm_armature)
ob_body = bpy.data.objects.new('BODY', me_cube_006)
ob_legs = bpy.data.objects.new('LEGS', me_cube_005)
ob_boots = bpy.data.objects.new('BOOTS', me_cube_004)
ob_hands = bpy.data.objects.new('HANDS', me_cube_003)
ob_arms = bpy.data.objects.new('ARMS', me_cube_002)
ob_head = bpy.data.objects.new('HEAD', me_cube)

# ---- transforms, parenting, visibility, modifiers, constraints
ob_armature.location = (0.0, 0.0, 0.0)
ob_armature.rotation_euler = (2.98e-08, 2.98e-08, 4.712)
ob_armature.show_in_front = True
ob_armature.lineart.crease_threshold = 0.0
ob_body.parent = ob_armature
ob_body.matrix_parent_inverse = Matrix(((1.192e-08, -1.0, -2.98e-08, 0.0), (1.0, 1.192e-08, 2.98e-08, 0.0), (-2.98e-08, -2.98e-08, 1.0, 0.0), (0.0, 0.0, 0.0, 1.0)))
ob_body.location = (3.022e-08, 3.022e-08, 2.37)
ob_body.rotation_euler = (2.98e-08, 2.98e-08, -1.571)
ob_body.scale = (1.228, 1.228, 1.228)
ob_body.lock_rotations_4d = False
ob_body.empty_display_type = 'ARROWS'
ob_body.lineart.crease_threshold = 0.0
_vg = ob_body.vertex_groups.new(name='Hip')
for _i, _w in zip([6, 7, 10, 11, 16, 17, 18, 19, 20, 21, 36, 39, 40, 41, 42, 51, 52, 53], [0.0679, 0.02644, 0.3513, 0.5154, 0.1857, 0.4258, 0.08936, 0.1611, 0.01862, 0.05618, 0.5559, 0.4571, 0.1821, 0.06076, 0.00788, 0.6363, 0.6517, 0.6697]): _vg.add([_i], _w, 'REPLACE')
_vg = ob_body.vertex_groups.new(name='Spine')
for _i, _w in zip([2, 3, 4, 5, 6, 7, 8, 9, 10, 11, 16, 17, 18, 19, 20, 21, 22, 23, 24, 25, 26, 27, 28, 29, 30, 31, 32, 33, 34, 35, 36, 39, 40, 41, 42, 43, 44, 45, 46, 47, 48, 50, 51, 52, 53], [0.4284, 0.5048, 0.1431, 0.03259, 0.3248, 0.4632, 0.1789, 0.07094, 0.1963, 0.1728, 0.2595, 0.2288, 0.4432, 0.4326, 0.1842, 0.1746, 0.0757, 0.07975, 0.7943, 0.669, 0.718, 0.6031, 0.2785, 0.2335, 0.129, 0.092, 0.02917, 0.01619, 0.0134, 0.04852, 0.1688, 0.2277, 0.4014, 0.1635, 0.08414, 0.8062, 0.7053, 0.3042, 0.1477, 0.03201, 0.06208, 0.008543, 0.1345, 0.1305, 0.1239]): _vg.add([_i], _w, 'REPLACE')
_vg = ob_body.vertex_groups.new(name='Chest')
for _i, _w in zip([1, 2, 3, 4, 5, 6, 7, 8, 9, 10, 11, 15, 16, 17, 18, 19, 20, 21, 22, 23, 24, 25, 26, 27, 28, 29, 30, 31, 32, 33, 34, 35, 36, 37, 38, 39, 40, 41, 42, 43, 44, 45, 46, 47, 48, 49, 50, 51, 52, 53, 54, 55, 58], [0.01454, 0.05732, 0.06449, 0.05729, 0.02368, 0.07291, 0.09852, 0.09348, 0.06994, 0.07316, 0.06924, 0.03177, 0.08517, 0.09273, 0.1547, 0.1831, 0.3654, 0.485, 0.1806, 0.4629, 0.07352, 0.06279, 0.1441, 0.08867, 0.4494, 0.1467, 0.455, 0.1182, 0.2526, 0.09003, 0.05542, 0.1974, 0.0705, 0.09198, 0.2392, 0.1006, 0.2039, 0.4928, 0.489, 0.08827, 0.1743, 0.4742, 0.501, 0.3665, 0.3503, 0.07554, 0.1553, 0.05505, 0.05393, 0.05123, 0.159, 0.0619, 0.1349]): _vg.add([_i], _w, 'REPLACE')
_vg = ob_body.vertex_groups.new(name='Shoulder.r')
for _i, _w in zip([38, 47, 54, 58], [0.09793, 0.02243, 0.007897, 0.03029]): _vg.add([_i], _w, 'REPLACE')
_vg = ob_body.vertex_groups.new(name='UpperArm.r')
_vg = ob_body.vertex_groups.new(name='LowerArm.r')
_vg = ob_body.vertex_groups.new(name='Hand.r')
_vg = ob_body.vertex_groups.new(name='Little.p.r')
_vg = ob_body.vertex_groups.new(name='Little.i.r')
_vg = ob_body.vertex_groups.new(name='Little.d.r')
_vg = ob_body.vertex_groups.new(name='Ring.p.r')
_vg = ob_body.vertex_groups.new(name='Ring.i.r')
_vg = ob_body.vertex_groups.new(name='Ring.d.r')
_vg = ob_body.vertex_groups.new(name='Middle.p.r')
_vg = ob_body.vertex_groups.new(name='Middle.i.r')
_vg = ob_body.vertex_groups.new(name='Middle.d.r')
_vg = ob_body.vertex_groups.new(name='Index.p.r')
_vg = ob_body.vertex_groups.new(name='Index.i.r')
_vg = ob_body.vertex_groups.new(name='Index.d.r')
_vg = ob_body.vertex_groups.new(name='Thumb.p.r')
_vg = ob_body.vertex_groups.new(name='Thumb.i.r')
_vg = ob_body.vertex_groups.new(name='Thumb.d.r')
_vg = ob_body.vertex_groups.new(name='Shoulder.l')
for _i, _w in zip([0, 1, 2, 3, 4, 5, 6, 7, 8, 9, 10, 11, 12, 13, 14, 15, 16, 17, 18, 19, 20, 21, 22, 23, 24, 25, 26, 27, 28, 29, 30, 31, 32, 33, 34, 35, 36, 37, 38, 39, 40, 41, 42, 43, 44, 45, 46, 47, 48, 49, 50, 51, 52, 53, 54, 55, 56, 57, 58], [0.8943, 0.9301, 0.1372, 0.2376, 0.5012, 0.6167, 0.1244, 0.2134, 0.6064, 0.8108, 0.06151, 0.05192, 0.9665, 0.9519, 0.9657, 0.9396, 0.08757, 0.06682, 0.1494, 0.1129, 0.3421, 0.2277, 0.6947, 0.3971, 0.06994, 0.1166, 0.09821, 0.2045, 0.2288, 0.4992, 0.3757, 0.6697, 0.6636, 0.8519, 0.86, 0.7298, 0.05006, 0.8824, 0.6307, 0.06627, 0.1146, 0.2308, 0.3583, 0.06377, 0.09091, 0.1921, 0.324, 0.5303, 0.5694, 0.8949, 0.8042, 0.03019, 0.02763, 0.02368, 0.7771, 0.9029, 0.9697, 0.9785, 0.8005]): _vg.add([_i], _w, 'REPLACE')
_vg = ob_body.vertex_groups.new(name='UpperArm.l')
for _i, _w in zip([0, 2, 3, 4, 5, 7, 8, 27, 28, 29, 30, 31, 34], [0.07808, 0.009537, 0.06547, 0.2668, 0.2977, 0.003867, 0.05553, 0.03283, 0.009845, 0.09433, 0.01644, 0.1098, 0.04864]): _vg.add([_i], _w, 'REPLACE')
_vg = ob_body.vertex_groups.new(name='LowerArm.l')
_vg = ob_body.vertex_groups.new(name='Hand.l')
_vg = ob_body.vertex_groups.new(name='Little.p.l')
_vg = ob_body.vertex_groups.new(name='Little.i.l')
_vg = ob_body.vertex_groups.new(name='Little.d.l')
_vg = ob_body.vertex_groups.new(name='Ring.p.l')
_vg = ob_body.vertex_groups.new(name='Ring.i.l')
_vg = ob_body.vertex_groups.new(name='Ring.d.l')
_vg = ob_body.vertex_groups.new(name='Middle.p.l')
_vg = ob_body.vertex_groups.new(name='Middle.i.l')
_vg = ob_body.vertex_groups.new(name='Middle.d.l')
_vg = ob_body.vertex_groups.new(name='Index.p.l')
_vg = ob_body.vertex_groups.new(name='Index.i.l')
_vg = ob_body.vertex_groups.new(name='Index.d.l')
_vg = ob_body.vertex_groups.new(name='Thumb.p.l')
_vg = ob_body.vertex_groups.new(name='Thumb.i.l')
_vg = ob_body.vertex_groups.new(name='Thumb.d.l')
_vg = ob_body.vertex_groups.new(name='Neck')
_vg = ob_body.vertex_groups.new(name='Head')
_vg = ob_body.vertex_groups.new(name='UpperLeg.r')
_vg = ob_body.vertex_groups.new(name='LowerLeg.r')
_vg = ob_body.vertex_groups.new(name='Feet.r')
_vg = ob_body.vertex_groups.new(name='Toe.r')
_vg = ob_body.vertex_groups.new(name='UpperLeg.l')
for _i, _w in zip([2, 3, 4, 6, 7, 8, 10, 11, 16, 17, 18, 19, 20, 21, 24, 25, 27, 36, 39, 40, 41, 43, 51, 52, 53], [0.3233, 0.1133, 0.0044, 0.3923, 0.159, 0.05101, 0.3124, 0.1866, 0.3734, 0.1808, 0.1518, 0.1033, 0.05869, 0.04327, 0.0422, 0.1185, 0.05644, 0.1509, 0.1436, 0.09145, 0.03278, 0.008294, 0.1309, 0.122, 0.1155]): _vg.add([_i], _w, 'REPLACE')
_vg = ob_body.vertex_groups.new(name='LowerLeg.l')
_vg = ob_body.vertex_groups.new(name='Feet.l')
_vg = ob_body.vertex_groups.new(name='Toe.l')
_m = ob_body.modifiers.new('Mirror', 'MIRROR')
_m.use_axis = (False, True, False)
_m.use_clip = True
_m.merge_threshold = 0.01
_m = ob_body.modifiers.new('Subsurf', 'SUBSURF')
_m.uv_smooth = 'PRESERVE_CORNERS'
_m.quality = 2
_m.levels = 0
_m.show_only_control_edges = False
_m = ob_body.modifiers.new('Armature', 'ARMATURE')
_m.object = ob_armature
ob_legs.parent = ob_armature
ob_legs.matrix_parent_inverse = Matrix(((1.192e-08, -1.0, -2.98e-08, 0.0), (1.0, 1.192e-08, 2.98e-08, 0.0), (-2.98e-08, -2.98e-08, 1.0, 0.0), (0.0, 0.0, 0.0, 1.0)))
ob_legs.location = (3.022e-08, 3.022e-08, 2.37)
ob_legs.rotation_euler = (2.98e-08, 2.98e-08, -1.571)
ob_legs.scale = (1.228, 1.228, 1.228)
ob_legs.lock_rotations_4d = False
ob_legs.empty_display_type = 'ARROWS'
ob_legs.lineart.crease_threshold = 0.0
_vg = ob_legs.vertex_groups.new(name='Hip')
for _i, _w in zip([0, 2, 3, 6, 7, 8, 9, 11, 13, 14, 16, 17, 21], [0.05118, 0.4729, 0.2517, 0.5352, 0.1677, 0.5041, 0.5709, 0.03514, 0.05996, 0.01109, 0.1323, 0.09854, 0.2552]): _vg.add([_i], _w, 'REPLACE')
_vg = ob_legs.vertex_groups.new(name='Spine')
_vg = ob_legs.vertex_groups.new(name='Chest')
_vg = ob_legs.vertex_groups.new(name='Shoulder.r')
_vg = ob_legs.vertex_groups.new(name='UpperArm.r')
_vg = ob_legs.vertex_groups.new(name='LowerArm.r')
_vg = ob_legs.vertex_groups.new(name='Hand.r')
_vg = ob_legs.vertex_groups.new(name='Little.p.r')
_vg = ob_legs.vertex_groups.new(name='Little.i.r')
_vg = ob_legs.vertex_groups.new(name='Little.d.r')
_vg = ob_legs.vertex_groups.new(name='Ring.p.r')
_vg = ob_legs.vertex_groups.new(name='Ring.i.r')
_vg = ob_legs.vertex_groups.new(name='Ring.d.r')
_vg = ob_legs.vertex_groups.new(name='Middle.p.r')
_vg = ob_legs.vertex_groups.new(name='Middle.i.r')
_vg = ob_legs.vertex_groups.new(name='Middle.d.r')
_vg = ob_legs.vertex_groups.new(name='Index.p.r')
_vg = ob_legs.vertex_groups.new(name='Index.i.r')
_vg = ob_legs.vertex_groups.new(name='Index.d.r')
_vg = ob_legs.vertex_groups.new(name='Thumb.p.r')
_vg = ob_legs.vertex_groups.new(name='Thumb.i.r')
_vg = ob_legs.vertex_groups.new(name='Thumb.d.r')
_vg = ob_legs.vertex_groups.new(name='Shoulder.l')
_vg = ob_legs.vertex_groups.new(name='UpperArm.l')
_vg = ob_legs.vertex_groups.new(name='LowerArm.l')
_vg = ob_legs.vertex_groups.new(name='Hand.l')
_vg = ob_legs.vertex_groups.new(name='Little.p.l')
_vg = ob_legs.vertex_groups.new(name='Little.i.l')
_vg = ob_legs.vertex_groups.new(name='Little.d.l')
_vg = ob_legs.vertex_groups.new(name='Ring.p.l')
_vg = ob_legs.vertex_groups.new(name='Ring.i.l')
_vg = ob_legs.vertex_groups.new(name='Ring.d.l')
_vg = ob_legs.vertex_groups.new(name='Middle.p.l')
_vg = ob_legs.vertex_groups.new(name='Middle.i.l')
_vg = ob_legs.vertex_groups.new(name='Middle.d.l')
_vg = ob_legs.vertex_groups.new(name='Index.p.l')
_vg = ob_legs.vertex_groups.new(name='Index.i.l')
_vg = ob_legs.vertex_groups.new(name='Index.d.l')
_vg = ob_legs.vertex_groups.new(name='Thumb.p.l')
_vg = ob_legs.vertex_groups.new(name='Thumb.i.l')
_vg = ob_legs.vertex_groups.new(name='Thumb.d.l')
_vg = ob_legs.vertex_groups.new(name='Neck')
_vg = ob_legs.vertex_groups.new(name='Head')
_vg = ob_legs.vertex_groups.new(name='UpperLeg.r')
_vg = ob_legs.vertex_groups.new(name='LowerLeg.r')
_vg = ob_legs.vertex_groups.new(name='Feet.r')
_vg = ob_legs.vertex_groups.new(name='Toe.r')
_vg = ob_legs.vertex_groups.new(name='UpperLeg.l')
for _i, _w in zip([0, 1, 2, 3, 4, 5, 6, 7, 8, 9, 10, 11, 12, 13, 14, 15, 16, 17, 18, 19, 20, 21, 22, 23, 24, 25, 26, 27, 28, 29, 30, 31, 32, 33, 34, 35, 36, 37, 38, 39, 40, 41, 42, 43, 44, 45, 58, 59, 60, 61, 63, 69, 70, 71, 72, 73, 74, 75], [0.9476, 0.9792, 0.5242, 0.7452, 0.9913, 0.9881, 0.4636, 0.8314, 0.4928, 0.4277, 0.963, 0.9459, 0.993, 0.9299, 0.9656, 0.9883, 0.859, 0.8948, 0.9906, 0.9888, 0.9943, 0.7378, 0.9663, 0.964, 0.9461, 0.951, 0.957, 0.9634, 0.8788, 0.8362, 0.8849, 0.8754, 0.833, 0.8783, 0.687, 0.5129, 0.702, 0.6916, 0.5324, 0.6883, 0.2496, 0.1973, 0.2818, 0.2593, 0.2085, 0.2665, 0.9763, 0.2814, 0.8915, 0.9661, 0.7049, 0.08251, 0.05507, 0.06228, 0.07911, 0.0643, 0.06436, 0.08484]): _vg.add([_i], _w, 'REPLACE')
_vg = ob_legs.vertex_groups.new(name='LowerLeg.l')
for _i, _w in zip([22, 23, 24, 25, 26, 27, 28, 29, 30, 31, 32, 33, 34, 35, 36, 37, 38, 39, 40, 41, 42, 43, 44, 45, 46, 47, 48, 49, 50, 51, 52, 53, 54, 55, 56, 57, 59, 60, 61, 62, 63, 64, 65, 66, 67, 68, 69, 70, 71, 72, 73, 74, 75], [0.001783, 0.01836, 0.0084, 0.005853, 0.03439, 0.02072, 0.1193, 0.1632, 0.1101, 0.1203, 0.1667, 0.1211, 0.3122, 0.4869, 0.2962, 0.3066, 0.4674, 0.3114, 0.7501, 0.8026, 0.7175, 0.74, 0.7915, 0.7334, 0.9983, 0.9983, 0.9978, 0.9984, 0.9979, 0.9972, 0.9868, 0.9861, 0.9906, 0.992, 0.9908, 0.9906, 0.7183, 0.1068, 0.008865, 0.985, 0.2944, 0.9974, 0.998, 0.9983, 0.9986, 0.9987, 0.9174, 0.9449, 0.9376, 0.9207, 0.9357, 0.9355, 0.915]): _vg.add([_i], _w, 'REPLACE')
_vg = ob_legs.vertex_groups.new(name='Feet.l')
_vg = ob_legs.vertex_groups.new(name='Toe.l')
_m = ob_legs.modifiers.new('Mirror', 'MIRROR')
_m.use_axis = (False, True, False)
_m.use_clip = True
_m.merge_threshold = 0.01
_m = ob_legs.modifiers.new('Subsurf', 'SUBSURF')
_m.uv_smooth = 'PRESERVE_CORNERS'
_m.quality = 2
_m.levels = 0
_m.show_only_control_edges = False
_m = ob_legs.modifiers.new('Armature', 'ARMATURE')
_m.object = ob_armature
ob_boots.parent = ob_armature
ob_boots.matrix_parent_inverse = Matrix(((1.192e-08, -1.0, -2.98e-08, 0.0), (1.0, 1.192e-08, 2.98e-08, 0.0), (-2.98e-08, -2.98e-08, 1.0, 0.0), (0.0, 0.0, 0.0, 1.0)))
ob_boots.location = (3.022e-08, 3.022e-08, 2.37)
ob_boots.rotation_euler = (2.98e-08, 2.98e-08, -1.571)
ob_boots.scale = (1.228, 1.228, 1.228)
ob_boots.lock_rotations_4d = False
ob_boots.empty_display_type = 'ARROWS'
ob_boots.lineart.crease_threshold = 0.0
_vg = ob_boots.vertex_groups.new(name='Hip')
_vg = ob_boots.vertex_groups.new(name='Spine')
_vg = ob_boots.vertex_groups.new(name='Chest')
_vg = ob_boots.vertex_groups.new(name='Shoulder.r')
_vg = ob_boots.vertex_groups.new(name='UpperArm.r')
_vg = ob_boots.vertex_groups.new(name='LowerArm.r')
_vg = ob_boots.vertex_groups.new(name='Hand.r')
_vg = ob_boots.vertex_groups.new(name='Little.p.r')
_vg = ob_boots.vertex_groups.new(name='Little.i.r')
_vg = ob_boots.vertex_groups.new(name='Little.d.r')
_vg = ob_boots.vertex_groups.new(name='Ring.p.r')
_vg = ob_boots.vertex_groups.new(name='Ring.i.r')
_vg = ob_boots.vertex_groups.new(name='Ring.d.r')
_vg = ob_boots.vertex_groups.new(name='Middle.p.r')
_vg = ob_boots.vertex_groups.new(name='Middle.i.r')
_vg = ob_boots.vertex_groups.new(name='Middle.d.r')
_vg = ob_boots.vertex_groups.new(name='Index.p.r')
_vg = ob_boots.vertex_groups.new(name='Index.i.r')
_vg = ob_boots.vertex_groups.new(name='Index.d.r')
_vg = ob_boots.vertex_groups.new(name='Thumb.p.r')
_vg = ob_boots.vertex_groups.new(name='Thumb.i.r')
_vg = ob_boots.vertex_groups.new(name='Thumb.d.r')
_vg = ob_boots.vertex_groups.new(name='Shoulder.l')
_vg = ob_boots.vertex_groups.new(name='UpperArm.l')
_vg = ob_boots.vertex_groups.new(name='LowerArm.l')
_vg = ob_boots.vertex_groups.new(name='Hand.l')
_vg = ob_boots.vertex_groups.new(name='Little.p.l')
_vg = ob_boots.vertex_groups.new(name='Little.i.l')
_vg = ob_boots.vertex_groups.new(name='Little.d.l')
_vg = ob_boots.vertex_groups.new(name='Ring.p.l')
_vg = ob_boots.vertex_groups.new(name='Ring.i.l')
_vg = ob_boots.vertex_groups.new(name='Ring.d.l')
_vg = ob_boots.vertex_groups.new(name='Middle.p.l')
_vg = ob_boots.vertex_groups.new(name='Middle.i.l')
_vg = ob_boots.vertex_groups.new(name='Middle.d.l')
_vg = ob_boots.vertex_groups.new(name='Index.p.l')
_vg = ob_boots.vertex_groups.new(name='Index.i.l')
_vg = ob_boots.vertex_groups.new(name='Index.d.l')
_vg = ob_boots.vertex_groups.new(name='Thumb.p.l')
_vg = ob_boots.vertex_groups.new(name='Thumb.i.l')
_vg = ob_boots.vertex_groups.new(name='Thumb.d.l')
_vg = ob_boots.vertex_groups.new(name='Neck')
_vg = ob_boots.vertex_groups.new(name='Head')
_vg = ob_boots.vertex_groups.new(name='UpperLeg.r')
_vg = ob_boots.vertex_groups.new(name='LowerLeg.r')
_vg = ob_boots.vertex_groups.new(name='Feet.r')
_vg = ob_boots.vertex_groups.new(name='Toe.r')
_vg = ob_boots.vertex_groups.new(name='UpperLeg.l')
_vg = ob_boots.vertex_groups.new(name='LowerLeg.l')
for _i, _w in zip([0, 1, 2, 3, 4, 5, 10, 11, 12, 14, 15, 18, 19, 20, 23, 24, 25, 26, 27, 28, 29, 30, 31, 32, 33, 34, 35, 36, 37, 38, 39, 40, 41, 42, 43, 44, 45, 46, 47, 48, 49, 50, 51, 53, 54, 62, 63, 64, 65, 66, 67, 68, 69, 70, 71, 72, 73, 74], [0.9607, 0.9342, 0.9792, 0.9744, 0.9106, 0.9552, 0.5473, 0.3065, 0.448, 0.4464, 0.5023, 0.2036, 0.4957, 0.4976, 0.9446, 0.9688, 0.9044, 0.883, 0.7373, 0.7361, 0.9164, 0.9623, 0.9324, 0.939, 0.9001, 0.8101, 0.1482, 0.9371, 0.9063, 0.1241, 0.9798, 0.7775, 0.968, 0.5549, 0.6716, 0.2261, 0.1013, 0.6086, 0.821, 0.2287, 0.5257, 0.5281, 0.4757, 0.5102, 0.5102, 0.8351, 0.8565, 0.6374, 0.7063, 0.9272, 0.9088, 0.8151, 0.8639, 0.08727, 0.07906, 0.1003, 0.05022, 0.008391]): _vg.add([_i], _w, 'REPLACE')
_vg = ob_boots.vertex_groups.new(name='Feet.l')
for _i, _w in zip([0, 1, 3, 4, 5, 6, 7, 8, 9, 10, 11, 12, 13, 14, 15, 17, 18, 19, 20, 21, 22, 23, 24, 25, 26, 27, 28, 29, 30, 31, 32, 33, 34, 35, 36, 37, 38, 40, 41, 42, 43, 44, 45, 46, 47, 48, 49, 50, 51, 52, 53, 54, 55, 56, 57, 58, 59, 60, 61, 62, 63, 64, 65, 66, 67, 68, 69, 70, 71, 72, 73, 74], [0.02825, 0.06306, 0.001385, 0.08292, 0.03571, 0.7781, 0.004818, 0.1478, 0.2155, 0.4526, 0.69, 0.5517, 0.1853, 0.5527, 0.4978, 0.1496, 0.7924, 0.5045, 0.5022, 0.04766, 0.05658, 0.05557, 0.01024, 0.09622, 0.1141, 0.2388, 0.2422, 0.08453, 0.02489, 0.06854, 0.05954, 0.1022, 0.1815, 0.8155, 0.05955, 0.08685, 0.7807, 0.2229, 0.01431, 0.4515, 0.3261, 0.7665, 0.804, 0.3931, 0.1787, 0.7708, 0.4975, 0.4724, 0.5209, 0.767, 0.4906, 0.489, 0.8676, 0.7954, 0.2092, 0.02061, 0.1844, 0.08734, 0.08542, 0.1675, 0.1476, 0.3679, 0.3057, 0.07226, 0.0901, 0.1835, 0.1355, 0.8911, 0.9028, 0.8912, 0.9239, 0.8933]): _vg.add([_i], _w, 'REPLACE')
_vg = ob_boots.vertex_groups.new(name='Toe.l')
for _i, _w in zip([6, 7, 8, 9, 13, 16, 17, 21, 22, 35, 38, 45, 52, 55, 56, 57, 58, 59, 60, 61, 73, 74], [0.2083, 0.9718, 0.8474, 0.7887, 0.8153, 0.9881, 0.8487, 0.9521, 0.9427, 0.02278, 0.09516, 0.09465, 0.2321, 0.1354, 0.1997, 0.7916, 0.9647, 0.814, 0.9131, 0.9139, 0.001753, 0.07749]): _vg.add([_i], _w, 'REPLACE')
_m = ob_boots.modifiers.new('Mirror', 'MIRROR')
_m.use_axis = (False, True, False)
_m.use_clip = True
_m.merge_threshold = 0.01
_m = ob_boots.modifiers.new('Subsurf', 'SUBSURF')
_m.uv_smooth = 'PRESERVE_CORNERS'
_m.quality = 2
_m.levels = 0
_m.show_only_control_edges = False
_m = ob_boots.modifiers.new('Armature', 'ARMATURE')
_m.object = ob_armature
ob_hands.parent = ob_armature
ob_hands.matrix_parent_inverse = Matrix(((1.192e-08, -1.0, -2.98e-08, 0.0), (1.0, 1.192e-08, 2.98e-08, 0.0), (-2.98e-08, -2.98e-08, 1.0, 0.0), (0.0, 0.0, 0.0, 1.0)))
ob_hands.location = (3.022e-08, 3.022e-08, 2.37)
ob_hands.rotation_euler = (2.98e-08, 2.98e-08, -1.571)
ob_hands.scale = (1.228, 1.228, 1.228)
ob_hands.lock_rotations_4d = False
ob_hands.empty_display_type = 'ARROWS'
ob_hands.lineart.crease_threshold = 0.0
_vg = ob_hands.vertex_groups.new(name='Hip')
_vg = ob_hands.vertex_groups.new(name='Spine')
_vg = ob_hands.vertex_groups.new(name='Chest')
_vg = ob_hands.vertex_groups.new(name='Shoulder.r')
_vg = ob_hands.vertex_groups.new(name='UpperArm.r')
_vg = ob_hands.vertex_groups.new(name='LowerArm.r')
_vg = ob_hands.vertex_groups.new(name='Hand.r')
_vg = ob_hands.vertex_groups.new(name='Little.p.r')
_vg = ob_hands.vertex_groups.new(name='Little.i.r')
_vg = ob_hands.vertex_groups.new(name='Little.d.r')
_vg = ob_hands.vertex_groups.new(name='Ring.p.r')
_vg = ob_hands.vertex_groups.new(name='Ring.i.r')
_vg = ob_hands.vertex_groups.new(name='Ring.d.r')
_vg = ob_hands.vertex_groups.new(name='Middle.p.r')
_vg = ob_hands.vertex_groups.new(name='Middle.i.r')
_vg = ob_hands.vertex_groups.new(name='Middle.d.r')
_vg = ob_hands.vertex_groups.new(name='Index.p.r')
_vg = ob_hands.vertex_groups.new(name='Index.i.r')
_vg = ob_hands.vertex_groups.new(name='Index.d.r')
_vg = ob_hands.vertex_groups.new(name='Thumb.p.r')
_vg = ob_hands.vertex_groups.new(name='Thumb.i.r')
_vg = ob_hands.vertex_groups.new(name='Thumb.d.r')
_vg = ob_hands.vertex_groups.new(name='Shoulder.l')
_vg = ob_hands.vertex_groups.new(name='UpperArm.l')
_vg = ob_hands.vertex_groups.new(name='LowerArm.l')
_vg = ob_hands.vertex_groups.new(name='Hand.l')
for _i, _w in zip([0, 1, 2, 3, 4, 5, 6, 7, 10, 12, 13, 14, 16, 17, 19, 20, 21, 22, 23, 28, 29, 30, 31, 32, 33, 34, 35, 36, 37, 38, 44, 47, 48, 51, 64, 65, 66, 67, 68, 69, 70, 71, 72, 73, 112, 113, 114, 115, 116, 117, 118, 134, 135], [0.9699, 0.9704, 0.7747, 0.3984, 0.9583, 0.6901, 0.00745, 0.00495, 0.01559, 0.9712, 0.8346, 0.07451, 0.9603, 0.7446, 0.01019, 0.1083, 0.2381, 0.7073, 0.9511, 0.7738, 0.01093, 0.8562, 0.9119, 0.5978, 0.0007805, 0.04913, 0.8234, 0.02143, 0.8981, 0.966, 0.06921, 0.04825, 0.00625, 0.08339, 0.6893, 0.1878, 0.1635, 0.244, 0.2743, 0.288, 0.4536, 0.09525, 0.3434, 0.02437, 0.06114, 0.2091, 0.05176, 0.4726, 0.1224, 0.2406, 0.04912, 0.902, 0.8725]): _vg.add([_i], _w, 'REPLACE')
_vg = ob_hands.vertex_groups.new(name='Little.p.l')
for _i, _w in zip([6, 7, 10, 13, 17, 22, 23, 34, 35, 36, 37, 39, 40, 44, 46, 51, 64, 67, 68, 69, 70, 72, 93, 94, 106, 107, 108, 109, 110, 115, 116, 117, 118, 134, 135, 174, 175, 176, 177, 178, 179, 180, 181, 182, 183, 184, 185], [0.9102, 0.9522, 0.92, 0.1285, 0.2235, 0.2477, 0.002699, 0.6923, 0.04984, 0.1764, 0.008937, 0.5988, 0.9472, 0.302, 0.3509, 0.02846, 0.2339, 0.7057, 0.5181, 0.006244, 0.05881, 0.2829, 0.03442, 0.0162, 0.9909, 0.9369, 0.9952, 0.96, 0.9804, 0.1248, 0.1199, 0.6707, 0.8641, 0.07761, 0.0993, 0.9598, 0.06643, 0.9492, 0.05452, 0.9726, 0.01324, 0.9416, 0.07332, 0.1165, 0.9718, 0.07653, 0.9427]): _vg.add([_i], _w, 'REPLACE')
_vg = ob_hands.vertex_groups.new(name='Little.i.l')
_vg = ob_hands.vertex_groups.new(name='Little.d.l')
for _i, _w in zip([99, 100, 101, 102, 103, 104, 105, 174, 175, 176, 177, 178, 179, 180, 181, 182, 183, 184, 185], [0.9947, 0.983, 0.9768, 0.9767, 0.9977, 0.9838, 0.9857, 0.02584, 0.9334, 0.0503, 0.9454, 0.00437, 0.9684, 0.05712, 0.9266, 0.8833, 0.002172, 0.9233, 0.05472]): _vg.add([_i], _w, 'REPLACE')
_vg = ob_hands.vertex_groups.new(name='Ring.p.l')
for _i, _w in zip([6, 10, 22, 34, 35, 36, 37, 39, 40, 44, 46, 47, 48, 49, 51, 63, 64, 66, 67, 68, 69, 70, 72, 93, 94, 95, 96, 97, 98, 107, 109, 113, 114, 115, 116, 117, 118, 162, 164, 166, 169, 171, 173], [0.05622, 0.03192, 0.009029, 0.2364, 0.04742, 0.7319, 0.02777, 0.3688, 0.04351, 0.5752, 0.6093, 0.154, 0.1328, 0.4313, 0.5114, 0.1794, 0.05024, 0.001502, 0.02959, 0.1676, 0.08807, 0.1635, 0.295, 0.8648, 0.9189, 0.8854, 0.8647, 0.9765, 0.8934, 0.05499, 0.005667, 0.04614, 0.05407, 0.2398, 0.6141, 0.07107, 0.07701, 0.09446, 0.2399, 0.8803, 0.2166, 0.09045, 0.8185]): _vg.add([_i], _w, 'REPLACE')
_vg = ob_hands.vertex_groups.new(name='Ring.i.l')
for _i, _w in zip([87, 90, 91, 92, 93, 94, 95, 96, 119, 162, 163, 164, 165, 166, 167, 168, 169, 170, 171, 172, 173], [0.002501, 0.07004, 0.05809, 0.03146, 0.06687, 0.0315, 0.01672, 0.06565, 0.02157, 0.8559, 0.08165, 0.732, 0.1323, 0.1167, 0.8118, 0.2197, 0.7575, 0.05821, 0.8571, 0.479, 0.1669]): _vg.add([_i], _w, 'REPLACE')
_vg = ob_hands.vertex_groups.new(name='Ring.d.l')
for _i, _w in zip([87, 88, 89, 90, 91, 92, 119, 162, 163, 164, 165, 167, 168, 170, 171, 172], [0.9732, 0.9889, 0.9867, 0.9284, 0.9403, 0.958, 0.9633, 0.04255, 0.9156, 6.887e-05, 0.8618, 0.1731, 0.7783, 0.9381, 0.04792, 0.5139]): _vg.add([_i], _w, 'REPLACE')
_vg = ob_hands.vertex_groups.new(name='Middle.p.l')
for _i, _w in zip([20, 28, 29, 32, 33, 35, 36, 42, 43, 44, 47, 48, 49, 51, 62, 63, 65, 66, 68, 69, 70, 71, 72, 73, 80, 81, 82, 83, 84, 85, 95, 96, 98, 111, 112, 113, 114, 115, 116, 150, 154, 156], [0.02208, 0.03021, 0.1654, 0.1443, 0.6444, 0.03866, 0.05123, 0.229, 0.2524, 0.02798, 0.7347, 0.7695, 0.5074, 0.3324, 0.5505, 0.7753, 0.08194, 0.4513, 0.01043, 0.4887, 0.2666, 0.2261, 0.06037, 0.02672, 0.9152, 0.9159, 0.9551, 0.9625, 0.9306, 0.9187, 0.0709, 0.03098, 0.08311, 0.07965, 0.09092, 0.5396, 0.7621, 0.1314, 0.1213, 0.004845, 0.01223, 0.009637]): _vg.add([_i], _w, 'REPLACE')
_vg = ob_hands.vertex_groups.new(name='Middle.i.l')
for _i, _w in zip([80, 81, 82, 84, 85, 150, 152, 154, 156, 159, 161], [0.01383, 0.0372, 0.01056, 0.03951, 0.04952, 0.9551, 0.9576, 0.9342, 0.9314, 0.9485, 0.9659]): _vg.add([_i], _w, 'REPLACE')
_vg = ob_hands.vertex_groups.new(name='Middle.d.l')
for _i, _w in zip([74, 75, 76, 77, 78, 79, 86, 151, 153, 154, 155, 156, 157, 158, 159, 160], [0.9987, 0.9988, 0.9991, 0.9992, 0.998, 0.9995, 0.9989, 0.975, 0.9828, 0.01773, 0.9741, 0.02553, 0.9746, 0.9785, 0.004221, 0.9799]): _vg.add([_i], _w, 'REPLACE')
_vg = ob_hands.vertex_groups.new(name='Index.p.l')
for _i, _w in zip([8, 9, 11, 14, 19, 20, 21, 28, 29, 32, 33, 41, 42, 43, 47, 48, 57, 58, 59, 60, 61, 62, 65, 66, 69, 70, 71, 73, 80, 81, 111, 112, 113, 114, 130, 144, 146, 147, 148, 149], [0.948, 0.9677, 0.948, 0.002019, 0.2122, 0.5071, 0.07765, 0.05014, 0.7955, 0.1734, 0.2975, 0.9055, 0.7311, 0.7227, 0.02934, 0.05341, 0.9257, 0.9863, 0.9632, 0.9665, 0.9365, 0.4217, 0.5595, 0.3194, 0.09088, 0.04215, 0.6111, 0.8227, 0.04813, 0.02516, 0.8821, 0.7703, 0.167, 0.1154, 0.03341, 0.0313, 0.0354, 9.68e-05, 0.01035, 0.001863]): _vg.add([_i], _w, 'REPLACE')
_vg = ob_hands.vertex_groups.new(name='Index.i.l')
for _i, _w in zip([41, 57, 60, 61, 138, 140, 142, 144, 145, 146, 147, 148, 149], [0.0675, 0.06484, 0.01033, 0.0313, 0.02085, 0.0002151, 0.01707, 0.909, 0.977, 0.9068, 0.962, 0.9437, 0.9465]): _vg.add([_i], _w, 'REPLACE')
_vg = ob_hands.vertex_groups.new(name='Index.d.l')
for _i, _w in zip([45, 50, 52, 53, 54, 55, 56, 138, 139, 140, 141, 142, 143, 144, 146, 148, 149], [0.9957, 0.9948, 0.9959, 0.9991, 0.9963, 0.9947, 0.9986, 0.963, 0.9805, 0.9739, 0.9785, 0.9649, 0.9845, 0.04879, 0.05008, 0.001891, 0.003825]): _vg.add([_i], _w, 'REPLACE')
_vg = ob_hands.vertex_groups.new(name='Thumb.p.l')
for _i, _w in zip([2, 3, 4, 5, 14, 15, 18, 19, 20, 21, 27, 28, 30, 31, 32, 65, 71, 73, 112, 130, 133], [0.2129, 0.5822, 0.0147, 0.2879, 0.8528, 0.9873, 0.8847, 0.4566, 0.251, 0.6463, 0.01413, 0.1151, 0.1219, 0.04831, 0.02942, 0.1218, 0.02289, 0.06688, 0.04902, 0.2532, 0.9538]): _vg.add([_i], _w, 'REPLACE')
_vg = ob_hands.vertex_groups.new(name='Thumb.i.l')
for _i, _w in zip([14, 18, 19, 20, 24, 25, 26, 27, 65, 121, 123, 130, 131, 133, 136, 137], [0.01059, 0.07275, 0.2293, 0.07229, 0.5375, 0.1363, 0.0905, 0.6617, 0.006407, 0.005699, 0.02951, 0.5798, 0.2014, 0.003092, 0.8695, 0.004452]): _vg.add([_i], _w, 'REPLACE')
_vg = ob_hands.vertex_groups.new(name='Thumb.d.l')
for _i, _w in zip([19, 24, 25, 26, 27, 120, 121, 122, 123, 124, 125, 126, 127, 128, 129, 130, 131, 132, 136, 137], [0.06193, 0.4492, 0.8551, 0.8941, 0.2838, 0.9771, 0.9703, 0.9886, 0.9568, 0.9963, 0.9968, 0.9969, 0.9936, 0.9969, 0.9963, 0.1152, 0.77, 0.9944, 0.1205, 0.9714]): _vg.add([_i], _w, 'REPLACE')
_vg = ob_hands.vertex_groups.new(name='Neck')
_vg = ob_hands.vertex_groups.new(name='Head')
_vg = ob_hands.vertex_groups.new(name='UpperLeg.r')
_vg = ob_hands.vertex_groups.new(name='LowerLeg.r')
_vg = ob_hands.vertex_groups.new(name='Feet.r')
_vg = ob_hands.vertex_groups.new(name='Toe.r')
_vg = ob_hands.vertex_groups.new(name='UpperLeg.l')
_vg = ob_hands.vertex_groups.new(name='LowerLeg.l')
_vg = ob_hands.vertex_groups.new(name='Feet.l')
_vg = ob_hands.vertex_groups.new(name='Toe.l')
_m = ob_hands.modifiers.new('Mirror', 'MIRROR')
_m.use_axis = (False, True, False)
_m.use_clip = True
_m.merge_threshold = 0.01
_m = ob_hands.modifiers.new('Subsurf', 'SUBSURF')
_m.uv_smooth = 'PRESERVE_CORNERS'
_m.quality = 2
_m.levels = 0
_m.show_only_control_edges = False
_m = ob_hands.modifiers.new('Armature', 'ARMATURE')
_m.object = ob_armature
ob_arms.parent = ob_armature
ob_arms.matrix_parent_inverse = Matrix(((1.192e-08, -1.0, -2.98e-08, 0.0), (1.0, 1.192e-08, 2.98e-08, 0.0), (-2.98e-08, -2.98e-08, 1.0, 0.0), (0.0, 0.0, 0.0, 1.0)))
ob_arms.location = (3.022e-08, 3.022e-08, 2.37)
ob_arms.rotation_euler = (2.98e-08, 2.98e-08, -1.571)
ob_arms.scale = (1.228, 1.228, 1.228)
ob_arms.lock_rotations_4d = False
ob_arms.empty_display_type = 'ARROWS'
ob_arms.lineart.crease_threshold = 0.0
_vg = ob_arms.vertex_groups.new(name='Hip')
_vg = ob_arms.vertex_groups.new(name='Spine')
_vg = ob_arms.vertex_groups.new(name='Chest')
_vg = ob_arms.vertex_groups.new(name='Shoulder.r')
_vg = ob_arms.vertex_groups.new(name='UpperArm.r')
_vg = ob_arms.vertex_groups.new(name='LowerArm.r')
_vg = ob_arms.vertex_groups.new(name='Hand.r')
_vg = ob_arms.vertex_groups.new(name='Little.p.r')
_vg = ob_arms.vertex_groups.new(name='Little.i.r')
_vg = ob_arms.vertex_groups.new(name='Little.d.r')
_vg = ob_arms.vertex_groups.new(name='Ring.p.r')
_vg = ob_arms.vertex_groups.new(name='Ring.i.r')
_vg = ob_arms.vertex_groups.new(name='Ring.d.r')
_vg = ob_arms.vertex_groups.new(name='Middle.p.r')
_vg = ob_arms.vertex_groups.new(name='Middle.i.r')
_vg = ob_arms.vertex_groups.new(name='Middle.d.r')
_vg = ob_arms.vertex_groups.new(name='Index.p.r')
_vg = ob_arms.vertex_groups.new(name='Index.i.r')
_vg = ob_arms.vertex_groups.new(name='Index.d.r')
_vg = ob_arms.vertex_groups.new(name='Thumb.p.r')
_vg = ob_arms.vertex_groups.new(name='Thumb.i.r')
_vg = ob_arms.vertex_groups.new(name='Thumb.d.r')
_vg = ob_arms.vertex_groups.new(name='Shoulder.l')
for _i, _w in zip([30, 31, 35, 36, 37, 46, 56, 57, 60], [0.0667, 0.2691, 0.03574, 0.03039, 0.1109, 0.008949, 0.3391, 0.004, 0.116]): _vg.add([_i], _w, 'REPLACE')
_vg = ob_arms.vertex_groups.new(name='UpperArm.l')
for _i, _w in zip([0, 1, 2, 3, 4, 5, 6, 7, 8, 9, 10, 11, 18, 19, 20, 21, 22, 23, 30, 31, 32, 33, 34, 35, 36, 37, 38, 39, 40, 41, 42, 43, 44, 45, 46, 47, 48, 49, 50, 51, 52, 53, 54, 55, 56, 57, 58, 59, 60], [0.7525, 0.7108, 0.6722, 0.6227, 0.6648, 0.6267, 0.1852, 0.2421, 0.2933, 0.3413, 0.269, 0.318, 0.07952, 0.05972, 0.06071, 0.08668, 0.03823, 0.004159, 0.9317, 0.7291, 0.9927, 0.987, 0.9873, 0.9554, 0.9576, 0.8868, 0.9797, 0.9083, 0.8868, 0.8428, 0.8085, 0.8528, 0.813, 0.9916, 0.9638, 0.9952, 0.9911, 0.9819, 0.9673, 0.976, 0.9582, 0.9665, 0.9573, 0.9807, 0.6594, 0.9666, 0.865, 0.9627, 0.8818]): _vg.add([_i], _w, 'REPLACE')
_vg = ob_arms.vertex_groups.new(name='LowerArm.l')
for _i, _w in zip([0, 1, 2, 3, 4, 5, 6, 7, 8, 9, 10, 11, 12, 13, 14, 15, 16, 17, 18, 19, 20, 21, 22, 23, 24, 25, 26, 27, 28, 29, 39, 40, 41, 42, 43, 44, 50, 52, 53, 54, 58, 59], [0.2474, 0.289, 0.3277, 0.3769, 0.3349, 0.3728, 0.8148, 0.7578, 0.7067, 0.6585, 0.7308, 0.6818, 0.9987, 0.9984, 0.9978, 0.9958, 0.9983, 0.9962, 0.9204, 0.9402, 0.9393, 0.9133, 0.9559, 0.9729, 0.9873, 0.9905, 0.9964, 0.9925, 0.9855, 0.9941, 0.0916, 0.1129, 0.157, 0.1909, 0.1465, 0.186, 0.009599, 0.02883, 0.01552, 0.02594, 0.1339, 0.01572]): _vg.add([_i], _w, 'REPLACE')
_vg = ob_arms.vertex_groups.new(name='Hand.l')
_vg = ob_arms.vertex_groups.new(name='Little.p.l')
_vg = ob_arms.vertex_groups.new(name='Little.i.l')
_vg = ob_arms.vertex_groups.new(name='Little.d.l')
_vg = ob_arms.vertex_groups.new(name='Ring.p.l')
_vg = ob_arms.vertex_groups.new(name='Ring.i.l')
_vg = ob_arms.vertex_groups.new(name='Ring.d.l')
_vg = ob_arms.vertex_groups.new(name='Middle.p.l')
_vg = ob_arms.vertex_groups.new(name='Middle.i.l')
_vg = ob_arms.vertex_groups.new(name='Middle.d.l')
_vg = ob_arms.vertex_groups.new(name='Index.p.l')
_vg = ob_arms.vertex_groups.new(name='Index.i.l')
_vg = ob_arms.vertex_groups.new(name='Index.d.l')
_vg = ob_arms.vertex_groups.new(name='Thumb.p.l')
_vg = ob_arms.vertex_groups.new(name='Thumb.i.l')
_vg = ob_arms.vertex_groups.new(name='Thumb.d.l')
_vg = ob_arms.vertex_groups.new(name='Neck')
_vg = ob_arms.vertex_groups.new(name='Head')
_vg = ob_arms.vertex_groups.new(name='UpperLeg.r')
_vg = ob_arms.vertex_groups.new(name='LowerLeg.r')
_vg = ob_arms.vertex_groups.new(name='Feet.r')
_vg = ob_arms.vertex_groups.new(name='Toe.r')
_vg = ob_arms.vertex_groups.new(name='UpperLeg.l')
_vg = ob_arms.vertex_groups.new(name='LowerLeg.l')
_vg = ob_arms.vertex_groups.new(name='Feet.l')
_vg = ob_arms.vertex_groups.new(name='Toe.l')
_m = ob_arms.modifiers.new('Mirror', 'MIRROR')
_m.use_axis = (False, True, False)
_m.use_clip = True
_m.merge_threshold = 0.01
_m = ob_arms.modifiers.new('Subsurf', 'SUBSURF')
_m.uv_smooth = 'PRESERVE_CORNERS'
_m.quality = 2
_m.levels = 0
_m.show_only_control_edges = False
_m = ob_arms.modifiers.new('Armature', 'ARMATURE')
_m.object = ob_armature
ob_head.parent = ob_armature
ob_head.matrix_parent_inverse = Matrix(((1.192e-08, -1.0, -2.98e-08, 0.0), (1.0, 1.192e-08, 2.98e-08, 0.0), (-2.98e-08, -2.98e-08, 1.0, 0.0), (0.0, 0.0, 0.0, 1.0)))
ob_head.location = (3.022e-08, 3.022e-08, 2.37)
ob_head.rotation_euler = (2.98e-08, 2.98e-08, -1.571)
ob_head.scale = (1.228, 1.228, 1.228)
ob_head.lock_rotations_4d = False
ob_head.empty_display_type = 'ARROWS'
ob_head.lineart.crease_threshold = 0.0
_vg = ob_head.vertex_groups.new(name='Hip')
_vg = ob_head.vertex_groups.new(name='Spine')
_vg = ob_head.vertex_groups.new(name='Chest')
_vg = ob_head.vertex_groups.new(name='Shoulder.r')
_vg = ob_head.vertex_groups.new(name='UpperArm.r')
_vg = ob_head.vertex_groups.new(name='LowerArm.r')
_vg = ob_head.vertex_groups.new(name='Hand.r')
_vg = ob_head.vertex_groups.new(name='Little.p.r')
_vg = ob_head.vertex_groups.new(name='Little.i.r')
_vg = ob_head.vertex_groups.new(name='Little.d.r')
_vg = ob_head.vertex_groups.new(name='Ring.p.r')
_vg = ob_head.vertex_groups.new(name='Ring.i.r')
_vg = ob_head.vertex_groups.new(name='Ring.d.r')
_vg = ob_head.vertex_groups.new(name='Middle.p.r')
_vg = ob_head.vertex_groups.new(name='Middle.i.r')
_vg = ob_head.vertex_groups.new(name='Middle.d.r')
_vg = ob_head.vertex_groups.new(name='Index.p.r')
_vg = ob_head.vertex_groups.new(name='Index.i.r')
_vg = ob_head.vertex_groups.new(name='Index.d.r')
_vg = ob_head.vertex_groups.new(name='Thumb.p.r')
_vg = ob_head.vertex_groups.new(name='Thumb.i.r')
_vg = ob_head.vertex_groups.new(name='Thumb.d.r')
_vg = ob_head.vertex_groups.new(name='Shoulder.l')
for _i, _w in zip([0, 1, 2, 4, 5, 6, 8, 10, 66, 69], [0.3347, 0.05465, 0.1197, 0.09112, 0.01794, 0.05555, 0.02675, 0.00757, 0.057, 0.01379]): _vg.add([_i], _w, 'REPLACE')
_vg = ob_head.vertex_groups.new(name='UpperArm.l')
_vg = ob_head.vertex_groups.new(name='LowerArm.l')
_vg = ob_head.vertex_groups.new(name='Hand.l')
_vg = ob_head.vertex_groups.new(name='Little.p.l')
_vg = ob_head.vertex_groups.new(name='Little.i.l')
_vg = ob_head.vertex_groups.new(name='Little.d.l')
_vg = ob_head.vertex_groups.new(name='Ring.p.l')
_vg = ob_head.vertex_groups.new(name='Ring.i.l')
_vg = ob_head.vertex_groups.new(name='Ring.d.l')
_vg = ob_head.vertex_groups.new(name='Middle.p.l')
_vg = ob_head.vertex_groups.new(name='Middle.i.l')
_vg = ob_head.vertex_groups.new(name='Middle.d.l')
_vg = ob_head.vertex_groups.new(name='Index.p.l')
_vg = ob_head.vertex_groups.new(name='Index.i.l')
_vg = ob_head.vertex_groups.new(name='Index.d.l')
_vg = ob_head.vertex_groups.new(name='Thumb.p.l')
_vg = ob_head.vertex_groups.new(name='Thumb.i.l')
_vg = ob_head.vertex_groups.new(name='Thumb.d.l')
_vg = ob_head.vertex_groups.new(name='Neck')
for _i, _w in zip([0, 1, 2, 3, 4, 5, 6, 7, 8, 9, 10, 11, 12, 13, 14, 15, 16, 17, 18, 21, 32, 33, 35, 36, 37, 38, 39, 43, 44, 46, 47, 48, 49, 50, 51, 52, 54, 55, 56, 57, 58, 59, 60, 61, 62, 63, 64, 65, 66, 67, 68, 69, 70], [0.4169, 0.61, 0.6082, 0.3938, 0.5425, 0.5348, 0.5402, 0.317, 0.2558, 0.2796, 0.2698, 0.2694, 0.1035, 0.1335, 0.1386, 0.02979, 0.04704, 0.06957, 0.04266, 0.02255, 0.05486, 0.09847, 0.02759, 0.4671, 0.3123, 0.1453, 0.05168, 0.1162, 0.2632, 0.1233, 0.09384, 0.1056, 0.09766, 0.1922, 0.1885, 0.09123, 0.03866, 0.02756, 0.01686, 0.08568, 0.08816, 0.05104, 0.046, 0.03284, 0.02678, 0.07737, 0.07846, 0.1244, 0.5367, 0.05818, 0.00434, 0.2834, 0.05246]): _vg.add([_i], _w, 'REPLACE')
_vg = ob_head.vertex_groups.new(name='Head')
for _i, _w in zip([0, 1, 2, 3, 4, 5, 6, 7, 8, 9, 10, 11, 12, 13, 14, 15, 16, 17, 18, 19, 20, 21, 22, 23, 24, 25, 26, 27, 28, 29, 30, 31, 32, 33, 34, 35, 36, 37, 38, 39, 40, 41, 42, 43, 44, 45, 46, 47, 48, 49, 50, 51, 52, 53, 54, 55, 56, 57, 58, 59, 60, 61, 62, 63, 64, 65, 66, 67, 68, 69, 70], [0.2484, 0.3354, 0.2721, 0.5972, 0.3664, 0.4313, 0.4042, 0.6758, 0.7058, 0.7155, 0.7014, 0.7261, 0.8843, 0.8627, 0.8463, 0.9559, 0.9497, 0.9228, 0.9524, 0.9815, 0.9814, 0.9597, 0.9795, 0.9906, 0.9911, 0.9839, 0.9902, 0.9949, 0.9951, 0.9971, 0.9952, 0.9722, 0.9383, 0.8888, 0.9835, 0.9585, 0.5158, 0.6772, 0.8515, 0.9469, 0.9809, 0.9915, 0.9945, 0.8774, 0.7269, 0.9894, 0.8742, 0.9041, 0.892, 0.9002, 0.8042, 0.8081, 0.9067, 0.979, 0.9506, 0.9565, 0.9627, 0.9039, 0.9005, 0.9427, 0.9464, 0.9536, 0.9571, 0.9131, 0.9116, 0.8616, 0.4063, 0.9352, 0.9697, 0.6847, 0.9411]): _vg.add([_i], _w, 'REPLACE')
_vg = ob_head.vertex_groups.new(name='UpperLeg.r')
_vg = ob_head.vertex_groups.new(name='LowerLeg.r')
_vg = ob_head.vertex_groups.new(name='Feet.r')
_vg = ob_head.vertex_groups.new(name='Toe.r')
_vg = ob_head.vertex_groups.new(name='UpperLeg.l')
_vg = ob_head.vertex_groups.new(name='LowerLeg.l')
_vg = ob_head.vertex_groups.new(name='Feet.l')
_vg = ob_head.vertex_groups.new(name='Toe.l')
_m = ob_head.modifiers.new('Mirror', 'MIRROR')
_m.use_axis = (False, True, False)
_m.use_clip = True
_m.merge_threshold = 0.01
_m = ob_head.modifiers.new('Subsurf', 'SUBSURF')
_m.uv_smooth = 'PRESERVE_CORNERS'
_m.quality = 2
_m.levels = 0
_m.show_only_control_edges = False
_m = ob_head.modifiers.new('Armature', 'ARMATURE')
_m.object = ob_armature

# ---- collection membership
col_collection_1.objects.link(ob_armature)
col_collection_1.objects.link(ob_body)
col_collection_1.objects.link(ob_legs)
col_collection_1.objects.link(ob_boots)
col_collection_1.objects.link(ob_hands)
col_collection_1.objects.link(ob_arms)
col_collection_1.objects.link(ob_head)

# ---- scene / render settings (as saved in the file)
scene.camera = ob_head
scene.frame_start = 1; scene.frame_end = 250; scene.frame_set(1)
scene.render.engine = 'BLENDER_EEVEE_NEXT'
scene.render.resolution_percentage = 50
scene.render.dither_intensity = 0.0
scene.cycles.use_denoising = False
scene.cycles.samples = 10
scene.cycles.sampling_pattern = 'TABULATED_SOBOL'
scene.cycles.light_sampling_threshold = 0.0
scene.cycles.use_adaptive_sampling = False
scene.cycles.use_light_tree = False
scene.cycles.blur_glossy = 0.0
scene.cycles.pixel_filter_type = 'GAUSSIAN'
scene.cycles.sample_clamp_indirect = 0.0
scene.view_settings.view_transform = 'Standard'
bpy.context.view_layer.update()

# ---- added for rendering (the .blend has no active camera and no usable light): camera, sun
cam_auto = bpy.data.cameras.new('AutoCamera')
cam_auto.lens = 50.0
cam_auto.sensor_width = 36.0
cam_auto.clip_end = 1000.0
ob_auto_camera = bpy.data.objects.new('AutoCamera', cam_auto)
scene.collection.objects.link(ob_auto_camera)
ob_auto_camera.location = (11.7908, -13.9344, 12.945)
ob_auto_camera.rotation_euler = (1.09748, -7.21219e-08, 0.694738)
scene.camera = ob_auto_camera
light_auto_sun = bpy.data.lights.new('AutoSun', 'SUN')
light_auto_sun.energy = 3.0
light_auto_sun.angle = 0.0523599
ob_auto_sun = bpy.data.objects.new('AutoSun', light_auto_sun)
scene.collection.objects.link(ob_auto_sun)
ob_auto_sun.rotation_euler = (0.872665, 0.174533, 0.523599)
bpy.context.view_layer.update()
